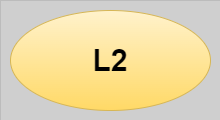

The diagram above was exported from draw.io. Its source (the exported page's mxGraphModel, read from the mxfile embedded in the PNG):
<mxGraphModel dx="4096" dy="1032" grid="1" gridSize="10" guides="1" tooltips="1" connect="1" arrows="1" fold="1" page="1" pageScale="1" pageWidth="1654" pageHeight="1169" background="#CFCFCF" math="0" shadow="0">
  <root>
    <mxCell id="0" />
    <mxCell id="1" parent="0" />
    <mxCell id="d9pNQeQBjnIo0vr_wlpB-1" value="" style="group;strokeColor=#616161;dashed=1;dashPattern=12 12;strokeWidth=0;" parent="1" vertex="1" connectable="0">
      <mxGeometry x="-1640" y="10" width="220" height="120" as="geometry" />
    </mxCell>
    <mxCell id="ZMEsA4NolJq_5R5jAU8e-3" value="&lt;b&gt;&lt;font style=&quot;font-size: 30px;&quot;&gt;L2&lt;/font&gt;&lt;/b&gt;" style="ellipse;whiteSpace=wrap;html=1;fillColor=#fff2cc;strokeColor=#d6b656;gradientColor=#ffd966;" vertex="1" parent="1">
      <mxGeometry x="-1630" y="20" width="200" height="100" as="geometry" />
    </mxCell>
  </root>
</mxGraphModel>